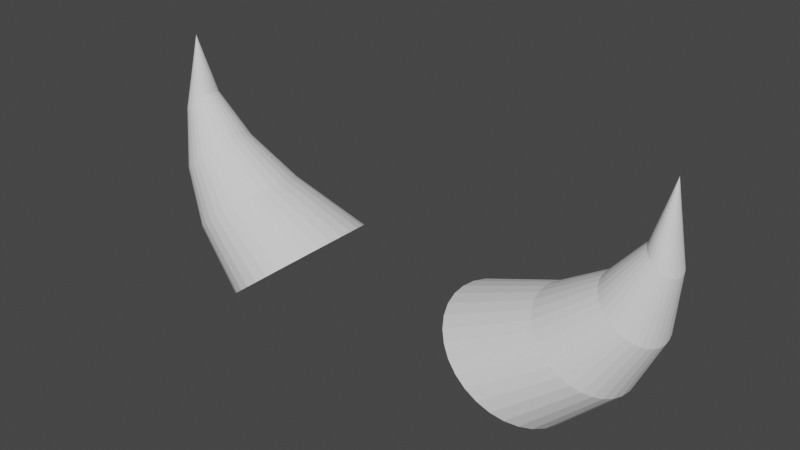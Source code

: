 # Source: horns.blend  (saved by Blender 3.5.10; exported with 4.5.12 LTS)
import bpy
from mathutils import Matrix  # noqa: F401  (used for matrix-valued properties, if any)

bpy.ops.wm.read_factory_settings(use_empty=True)
scene = bpy.context.scene
scene.name = 'Scene'

# ---- collections
col_collection = bpy.data.collections.new('Collection'); scene.collection.children.link(col_collection)

# ---- world
world_world = bpy.data.worlds.new('World'); scene.world = world_world
world_world.use_nodes = True; world_world.node_tree.nodes.clear()
_N = world_world.node_tree.nodes; _L = world_world.node_tree.links
n0 = _N.new('ShaderNodeOutputWorld'); n0.name = 'World Output'; n0.location = (300, 300)
n1 = _N.new('ShaderNodeBackground'); n1.name = 'Background'; n1.location = (10, 300)
n1.inputs[0].default_value = (0.05088, 0.05088, 0.05088, 1.0)
_L.new(n1.outputs[0], n0.inputs[0])
n0.is_active_output = True
world_world.color = (0.05088, 0.05088, 0.05088)
world_world.use_sun_shadow = False
world_world.sun_shadow_jitter_overblur = 0.0

# ---- meshes
me_cone_001 = bpy.data.meshes.new('Cone.001')
me_cone_001.from_pydata([(-1.794, 1.0, -0.604), (-1.64, 0.9808, -0.4844), (-1.491, 0.9239, -0.3695), (-1.355, 0.8315, -0.2635), (-1.235, 0.7071, -0.1707), (-1.137, 0.5556, -0.09444), (-1.064, 0.3827, -0.03781), (-1.019, 0.1951, -0.002939), (-1.004, 0.0, 0.008836), (-1.019, -0.1951, -0.002939), (-1.064, -0.3827, -0.03781), (-1.137, -0.5556, -0.09444), (-1.235, -0.7071, -0.1707), (-1.355, -0.8315, -0.2635), (-1.491, -0.9239, -0.3695), (-1.64, -0.9808, -0.4844), (-1.794, -1.0, -0.604), (-1.948, -0.9808, -0.7235), (-2.096, -0.9239, -0.8385), (-2.233, -0.8315, -0.9444), (-2.353, -0.7071, -1.037), (-2.451, -0.5556, -1.114), (-2.524, -0.3827, -1.17), (-2.569, -0.1951, -1.205), (-2.584, 0.0, -1.217), (-2.569, 0.1951, -1.205), (-2.524, 0.3827, -1.17), (-2.451, 0.5556, -1.114), (-2.353, 0.7071, -1.037), (-2.233, 0.8315, -0.9444), (-2.096, 0.9239, -0.8385), (-1.948, 0.9808, -0.7235), (-3.61, 0.0, 2.235), (-3.515, 0.4157, 0.4244), (-2.967, -0.2778, 0.8494), (-3.691, 0.0, 0.2882), (-2.931, 0.1913, 0.8777), (-3.515, -0.4157, 0.4244), (-3.219, 0.4904, 0.6544), (-3.145, -0.4619, 0.7119), (-3.624, 0.2778, 0.3398), (-2.908, -0.09755, 0.8951), (-3.661, -0.1913, 0.3115), (-3.017, 0.3536, 0.8113), (-3.373, -0.4904, 0.5348), (-3.447, 0.4619, 0.4774), (-3.017, -0.3536, 0.8113), (-3.683, 0.09755, 0.2941), (-2.908, 0.09755, 0.8951), (-3.575, -0.3536, 0.3779), (-3.145, 0.4619, 0.7119), (-3.219, -0.4904, 0.6544), (-3.575, 0.3536, 0.3779), (-2.931, -0.1913, 0.8777), (-3.683, -0.09755, 0.2941), (-2.967, 0.2778, 0.8494), (-3.447, -0.4619, 0.4774), (-3.373, 0.4904, 0.5348), (-3.076, -0.4157, 0.7648), (-3.661, 0.1913, 0.3115), (-2.901, 0.0, 0.901), (-3.624, -0.2778, 0.3398), (-3.076, 0.4157, 0.7648), (-3.296, 0.5, 0.5946), (-3.296, -0.5, 0.5946), (-2.744, 0.75, -0.02161), (-3.074, 0.6236, -0.277), (-2.252, -0.4167, 0.3605), (-3.337, 0.0, -0.4812), (-2.197, 0.287, 0.403), (-3.074, -0.6236, -0.277), (-2.629, 0.7356, 0.06806), (-2.518, -0.6929, 0.1543), (-3.237, 0.4167, -0.4038), (-2.163, -0.1463, 0.4292), (-3.292, -0.287, -0.4462), (-2.325, 0.5303, 0.3034), (-2.86, -0.7356, -0.1113), (-2.971, 0.6929, -0.1975), (-2.325, -0.5303, 0.3034), (-3.326, 0.1463, -0.4724), (-2.163, 0.1463, 0.4292), (-3.163, -0.5303, -0.3466), (-2.518, 0.6929, 0.1543), (-2.629, -0.7356, 0.06806), (-3.163, 0.5303, -0.3466), (-2.197, -0.287, 0.403), (-3.326, -0.1463, -0.4724), (-2.252, 0.4167, 0.3605), (-2.971, -0.6929, -0.1975), (-2.86, 0.7356, -0.1113), (-2.415, -0.6236, 0.2337), (-3.292, 0.287, -0.4462), (-2.152, 0.0, 0.438), (-3.237, -0.4167, -0.4038), (-2.415, 0.6236, 0.2337), (-2.744, -0.75, -0.02161), (-3.573, 0.25, 1.3), (-3.464, -0.2079, 1.385), (-3.391, -0.09567, 1.442), (-3.38, 0.04877, 1.45), (-3.434, 0.1768, 1.408), (-3.535, 0.2452, 1.33), (-3.683, 0.2079, 1.215), (-3.573, -0.25, 1.3), (-3.756, 0.09567, 1.159), (-3.767, -0.04877, 1.15), (-3.713, -0.1768, 1.192), (-3.612, -0.2452, 1.27), (-3.498, -0.231, 1.359), (-3.409, -0.1389, 1.427), (-3.376, 0.0, 1.453), (-3.409, 0.1389, 1.427), (-3.498, 0.231, 1.359), (-3.649, 0.231, 1.241), (-3.738, 0.1389, 1.173), (-3.771, 0.0, 1.147), (-3.738, -0.1389, 1.173), (-3.649, -0.231, 1.241), (-3.535, -0.2452, 1.33), (-3.434, -0.1768, 1.408), (-3.38, -0.04877, 1.45), (-3.391, 0.09567, 1.442), (-3.464, 0.2079, 1.385), (-3.612, 0.2452, 1.27), (-3.713, 0.1768, 1.192), (-3.767, 0.04877, 1.15), (-3.756, -0.09567, 1.159), (-3.683, -0.2079, 1.215)], [], [(0, 65, 71, 1), (1, 71, 83, 2), (2, 83, 95, 3), (3, 95, 76, 4), (4, 76, 88, 5), (5, 88, 69, 6), (6, 69, 81, 7), (7, 81, 93, 8), (8, 93, 74, 9), (9, 74, 86, 10), (10, 86, 67, 11), (11, 67, 79, 12), (12, 79, 91, 13), (13, 91, 72, 14), (14, 72, 84, 15), (15, 84, 96, 16), (16, 96, 77, 17), (17, 77, 89, 18), (18, 89, 70, 19), (19, 70, 82, 20), (20, 82, 94, 21), (21, 94, 75, 22), (22, 75, 87, 23), (23, 87, 68, 24), (24, 68, 80, 25), (25, 80, 92, 26), (26, 92, 73, 27), (27, 73, 85, 28), (28, 85, 66, 29), (29, 66, 78, 30), (0, 1, 2, 3, 4, 5, 6, 7, 8, 9, 10, 11, 12, 13, 14, 15, 16, 17, 18, 19, 20, 21, 22, 23, 24, 25, 26, 27, 28, 29, 30, 31), (30, 78, 90, 31), (31, 90, 65, 0), (50, 38, 102, 113), (60, 48, 100, 111), (39, 58, 98, 109), (49, 37, 128, 107), (59, 47, 126, 105), (57, 45, 114, 124), (38, 63, 97, 102), (48, 36, 122, 100), (58, 46, 120, 98), (37, 56, 118, 128), (47, 35, 116, 126), (36, 55, 112, 122), (46, 34, 110, 120), (56, 44, 108, 118), (35, 54, 106, 116), (45, 33, 103, 114), (55, 43, 101, 112), (34, 53, 99, 110), (44, 64, 104, 108), (54, 42, 127, 106), (33, 52, 125, 103), (43, 62, 123, 101), (53, 41, 121, 99), (64, 51, 119, 104), (42, 61, 117, 127), (52, 40, 115, 125), (62, 50, 113, 123), (41, 60, 111, 121), (51, 39, 109, 119), (61, 49, 107, 117), (40, 59, 105, 115), (63, 57, 124, 97), (83, 71, 38, 50), (93, 81, 48, 60), (72, 91, 58, 39), (82, 70, 37, 49), (92, 80, 47, 59), (90, 78, 45, 57), (71, 65, 63, 38), (81, 69, 36, 48), (91, 79, 46, 58), (70, 89, 56, 37), (80, 68, 35, 47), (69, 88, 55, 36), (79, 67, 34, 46), (89, 77, 44, 56), (68, 87, 54, 35), (78, 66, 33, 45), (88, 76, 43, 55), (67, 86, 53, 34), (77, 96, 64, 44), (87, 75, 42, 54), (66, 85, 52, 33), (76, 95, 62, 43), (86, 74, 41, 53), (96, 84, 51, 64), (75, 94, 61, 42), (85, 73, 40, 52), (95, 83, 50, 62), (74, 93, 60, 41), (84, 72, 39, 51), (94, 82, 49, 61), (73, 92, 59, 40), (65, 90, 57, 63), (107, 128, 32), (128, 118, 32), (114, 103, 32), (101, 123, 32), (121, 111, 32), (109, 98, 32), (98, 120, 32), (116, 106, 32), (103, 125, 32), (123, 113, 32), (111, 100, 32), (100, 122, 32), (118, 108, 32), (106, 127, 32), (125, 115, 32), (97, 124, 32), (113, 102, 32), (102, 97, 32), (120, 110, 32), (108, 104, 32), (127, 117, 32), (115, 105, 32), (124, 114, 32), (122, 112, 32), (110, 99, 32), (104, 119, 32), (117, 107, 32), (105, 126, 32), (126, 116, 32), (112, 101, 32), (99, 121, 32), (119, 109, 32)])
_uv = me_cone_001.uv_layers.new(name='UVMap')
_uv.uv.foreach_set('vector', [0.25, 0.49, 0.25, 0.43, 0.2851, 0.4265, 0.2968, 0.4854, 0.2968, 0.4854, 0.2851, 0.4265, 0.3189, 0.4163, 0.3418, 0.4717, 0.3418, 0.4717, 0.3189, 0.4163, 0.35, 0.3997, 0.3833, 0.4496, 0.3833, 0.4496, 0.35, 0.3997, 0.3773, 0.3773, 0.4197, 0.4197, 0.4197, 0.4197, 0.3773, 0.3773, 0.3997, 0.35, 0.4496, 0.3833, 0.4496, 0.3833, 0.3997, 0.35, 0.4163, 0.3189, 0.4717, 0.3418, 0.4717, 0.3418, 0.4163, 0.3189, 0.4265, 0.2851, 0.4854, 0.2968, 0.4854, 0.2968, 0.4265, 0.2851, 0.43, 0.25, 0.49, 0.25, 0.49, 0.25, 0.43, 0.25, 0.4265, 0.2149, 0.4854, 0.2032, 0.4854, 0.2032, 0.4265, 0.2149, 0.4163, 0.1811, 0.4717, 0.1582, 0.4717, 0.1582, 0.4163, 0.1811, 0.3997, 0.15, 0.4496, 0.1167, 0.4496, 0.1167, 0.3997, 0.15, 0.3773, 0.1227, 0.4197, 0.08029, 0.4197, 0.08029, 0.3773, 0.1227, 0.35, 0.1003, 0.3833, 0.05045, 0.3833, 0.05045, 0.35, 0.1003, 0.3189, 0.0837, 0.3418, 0.02827, 0.3418, 0.02827, 0.3189, 0.0837, 0.2851, 0.07346, 0.2968, 0.01461, 0.2968, 0.01461, 0.2851, 0.07346, 0.25, 0.07, 0.25, 0.01, 0.25, 0.01, 0.25, 0.07, 0.2149, 0.07346, 0.2032, 0.01461, 0.2032, 0.01461, 0.2149, 0.07346, 0.1811, 0.0837, 0.1582, 0.02827, 0.1582, 0.02827, 0.1811, 0.0837, 0.15, 0.1003, 0.1167, 0.05045, 0.1167, 0.05045, 0.15, 0.1003, 0.1227, 0.1227, 0.08029, 0.08029, 0.08029, 0.08029, 0.1227, 0.1227, 0.1003, 0.15, 0.05045, 0.1167, 0.05045, 0.1167, 0.1003, 0.15, 0.0837, 0.1811, 0.02827, 0.1582, 0.02827, 0.1582, 0.0837, 0.1811, 0.07346, 0.2149, 0.01461, 0.2032, 0.01461, 0.2032, 0.07346, 0.2149, 0.07, 0.25, 0.01, 0.25, 0.01, 0.25, 0.07, 0.25, 0.07346, 0.2851, 0.01461, 0.2968, 0.01461, 0.2968, 0.07346, 0.2851, 0.0837, 0.3189, 0.02827, 0.3418, 0.02827, 0.3418, 0.0837, 0.3189, 0.1003, 0.35, 0.05045, 0.3833, 0.05045, 0.3833, 0.1003, 0.35, 0.1227, 0.3773, 0.08029, 0.4197, 0.08029, 0.4197, 0.1227, 0.3773, 0.15, 0.3997, 0.1167, 0.4496, 0.1167, 0.4496, 0.15, 0.3997, 0.1811, 0.4163, 0.1582, 0.4717, 0.75, 0.49, 0.7968, 0.4854, 0.8418, 0.4717, 0.8833, 0.4496, 0.9197, 0.4197, 0.9496, 0.3833, 0.9717, 0.3418, 0.9854, 0.2968, 0.99, 0.25, 0.9854, 0.2032, 0.9717, 0.1582, 0.9496, 0.1167, 0.9197, 0.08029, 0.8833, 0.05045, 0.8418, 0.02827, 0.7968, 0.01461, 0.75, 0.01, 0.7032, 0.01461, 0.6582, 0.02827, 0.6167, 0.05045, 0.5803, 0.08029, 0.5504, 0.1167, 0.5283, 0.1582, 0.5146, 0.2032, 0.51, 0.25, 0.5146, 0.2968, 0.5283, 0.3418, 0.5504, 0.3833, 0.5803, 0.4197, 0.6167, 0.4496, 0.6582, 0.4717, 0.7032, 0.4854, 0.1582, 0.4717, 0.1811, 0.4163, 0.2149, 0.4265, 0.2032, 0.4854, 0.2032, 0.4854, 0.2149, 0.4265, 0.25, 0.43, 0.25, 0.49, 0.2959, 0.3609, 0.2734, 0.3677, 0.2617, 0.3088, 0.273, 0.3054, 0.37, 0.25, 0.3677, 0.2734, 0.3088, 0.2617, 0.31, 0.25, 0.2959, 0.1391, 0.3167, 0.1502, 0.2833, 0.2001, 0.273, 0.1946, 0.1651, 0.1651, 0.1833, 0.1502, 0.2167, 0.2001, 0.2076, 0.2076, 0.1391, 0.2959, 0.1323, 0.2734, 0.1912, 0.2617, 0.1946, 0.273, 0.2266, 0.3677, 0.2041, 0.3609, 0.227, 0.3054, 0.2383, 0.3088, 0.2734, 0.3677, 0.25, 0.37, 0.25, 0.31, 0.2617, 0.3088, 0.3677, 0.2734, 0.3609, 0.2959, 0.3054, 0.273, 0.3088, 0.2617, 0.3167, 0.1502, 0.3349, 0.1651, 0.2924, 0.2076, 0.2833, 0.2001, 0.1833, 0.1502, 0.2041, 0.1391, 0.227, 0.1946, 0.2167, 0.2001, 0.1323, 0.2734, 0.13, 0.25, 0.19, 0.25, 0.1912, 0.2617, 0.3609, 0.2959, 0.3498, 0.3167, 0.2999, 0.2833, 0.3054, 0.273, 0.3349, 0.1651, 0.3498, 0.1833, 0.2999, 0.2167, 0.2924, 0.2076, 0.2041, 0.1391, 0.2266, 0.1323, 0.2383, 0.1912, 0.227, 0.1946, 0.13, 0.25, 0.1323, 0.2266, 0.1912, 0.2383, 0.19, 0.25, 0.2041, 0.3609, 0.1833, 0.3498, 0.2167, 0.2999, 0.227, 0.3054, 0.3498, 0.3167, 0.3349, 0.3349, 0.2924, 0.2924, 0.2999, 0.2833, 0.3498, 0.1833, 0.3609, 0.2041, 0.3054, 0.227, 0.2999, 0.2167, 0.2266, 0.1323, 0.25, 0.13, 0.25, 0.19, 0.2383, 0.1912, 0.1323, 0.2266, 0.1391, 0.2041, 0.1946, 0.227, 0.1912, 0.2383, 0.1833, 0.3498, 0.1651, 0.3349, 0.2076, 0.2924, 0.2167, 0.2999, 0.3349, 0.3349, 0.3167, 0.3498, 0.2833, 0.2999, 0.2924, 0.2924, 0.3609, 0.2041, 0.3677, 0.2266, 0.3088, 0.2383, 0.3054, 0.227, 0.25, 0.13, 0.2734, 0.1323, 0.2617, 0.1912, 0.25, 0.19, 0.1391, 0.2041, 0.1502, 0.1833, 0.2001, 0.2167, 0.1946, 0.227, 0.1651, 0.3349, 0.1502, 0.3167, 0.2001, 0.2833, 0.2076, 0.2924, 0.3167, 0.3498, 0.2959, 0.3609, 0.273, 0.3054, 0.2833, 0.2999, 0.3677, 0.2266, 0.37, 0.25, 0.31, 0.25, 0.3088, 0.2383, 0.2734, 0.1323, 0.2959, 0.1391, 0.273, 0.1946, 0.2617, 0.1912, 0.1502, 0.1833, 0.1651, 0.1651, 0.2076, 0.2076, 0.2001, 0.2167, 0.1502, 0.3167, 0.1391, 0.2959, 0.1946, 0.273, 0.2001, 0.2833, 0.25, 0.37, 0.2266, 0.3677, 0.2383, 0.3088, 0.25, 0.31, 0.3189, 0.4163, 0.2851, 0.4265, 0.2734, 0.3677, 0.2959, 0.3609, 0.43, 0.25, 0.4265, 0.2851, 0.3677, 0.2734, 0.37, 0.25, 0.3189, 0.0837, 0.35, 0.1003, 0.3167, 0.1502, 0.2959, 0.1391, 0.1227, 0.1227, 0.15, 0.1003, 0.1833, 0.1502, 0.1651, 0.1651, 0.0837, 0.3189, 0.07346, 0.2851, 0.1323, 0.2734, 0.1391, 0.2959, 0.2149, 0.4265, 0.1811, 0.4163, 0.2041, 0.3609, 0.2266, 0.3677, 0.2851, 0.4265, 0.25, 0.43, 0.25, 0.37, 0.2734, 0.3677, 0.4265, 0.2851, 0.4163, 0.3189, 0.3609, 0.2959, 0.3677, 0.2734, 0.35, 0.1003, 0.3773, 0.1227, 0.3349, 0.1651, 0.3167, 0.1502, 0.15, 0.1003, 0.1811, 0.0837, 0.2041, 0.1391, 0.1833, 0.1502, 0.07346, 0.2851, 0.07, 0.25, 0.13, 0.25, 0.1323, 0.2734, 0.4163, 0.3189, 0.3997, 0.35, 0.3498, 0.3167, 0.3609, 0.2959, 0.3773, 0.1227, 0.3997, 0.15, 0.3498, 0.1833, 0.3349, 0.1651, 0.1811, 0.0837, 0.2149, 0.07346, 0.2266, 0.1323, 0.2041, 0.1391, 0.07, 0.25, 0.07346, 0.2149, 0.1323, 0.2266, 0.13, 0.25, 0.1811, 0.4163, 0.15, 0.3997, 0.1833, 0.3498, 0.2041, 0.3609, 0.3997, 0.35, 0.3773, 0.3773, 0.3349, 0.3349, 0.3498, 0.3167, 0.3997, 0.15, 0.4163, 0.1811, 0.3609, 0.2041, 0.3498, 0.1833, 0.2149, 0.07346, 0.25, 0.07, 0.25, 0.13, 0.2266, 0.1323, 0.07346, 0.2149, 0.0837, 0.1811, 0.1391, 0.2041, 0.1323, 0.2266, 0.15, 0.3997, 0.1227, 0.3773, 0.1651, 0.3349, 0.1833, 0.3498, 0.3773, 0.3773, 0.35, 0.3997, 0.3167, 0.3498, 0.3349, 0.3349, 0.4163, 0.1811, 0.4265, 0.2149, 0.3677, 0.2266, 0.3609, 0.2041, 0.25, 0.07, 0.2851, 0.07346, 0.2734, 0.1323, 0.25, 0.13, 0.0837, 0.1811, 0.1003, 0.15, 0.1502, 0.1833, 0.1391, 0.2041, 0.1227, 0.3773, 0.1003, 0.35, 0.1502, 0.3167, 0.1651, 0.3349, 0.35, 0.3997, 0.3189, 0.4163, 0.2959, 0.3609, 0.3167, 0.3498, 0.4265, 0.2149, 0.43, 0.25, 0.37, 0.25, 0.3677, 0.2266, 0.2851, 0.07346, 0.3189, 0.0837, 0.2959, 0.1391, 0.2734, 0.1323, 0.1003, 0.15, 0.1227, 0.1227, 0.1651, 0.1651, 0.1502, 0.1833, 0.1003, 0.35, 0.0837, 0.3189, 0.1391, 0.2959, 0.1502, 0.3167, 0.25, 0.43, 0.2149, 0.4265, 0.2266, 0.3677, 0.25, 0.37, 0.2076, 0.2076, 0.2167, 0.2001, 0.25, 0.25, 0.2167, 0.2001, 0.227, 0.1946, 0.25, 0.25, 0.227, 0.3054, 0.2167, 0.2999, 0.25, 0.25, 0.2924, 0.2924, 0.2833, 0.2999, 0.25, 0.25, 0.3088, 0.2383, 0.31, 0.25, 0.25, 0.25, 0.273, 0.1946, 0.2833, 0.2001, 0.25, 0.25, 0.2833, 0.2001, 0.2924, 0.2076, 0.25, 0.25, 0.19, 0.25, 0.1912, 0.2383, 0.25, 0.25, 0.2167, 0.2999, 0.2076, 0.2924, 0.25, 0.25, 0.2833, 0.2999, 0.273, 0.3054, 0.25, 0.25, 0.31, 0.25, 0.3088, 0.2617, 0.25, 0.25, 0.3088, 0.2617, 0.3054, 0.273, 0.25, 0.25, 0.227, 0.1946, 0.2383, 0.1912, 0.25, 0.25, 0.1912, 0.2383, 0.1946, 0.227, 0.25, 0.25, 0.2076, 0.2924, 0.2001, 0.2833, 0.25, 0.25, 0.25, 0.31, 0.2383, 0.3088, 0.25, 0.25, 0.273, 0.3054, 0.2617, 0.3088, 0.25, 0.25, 0.2617, 0.3088, 0.25, 0.31, 0.25, 0.25, 0.2924, 0.2076, 0.2999, 0.2167, 0.25, 0.25, 0.2383, 0.1912, 0.25, 0.19, 0.25, 0.25, 0.1946, 0.227, 0.2001, 0.2167, 0.25, 0.25, 0.2001, 0.2833, 0.1946, 0.273, 0.25, 0.25, 0.2383, 0.3088, 0.227, 0.3054, 0.25, 0.25, 0.3054, 0.273, 0.2999, 0.2833, 0.25, 0.25, 0.2999, 0.2167, 0.3054, 0.227, 0.25, 0.25, 0.25, 0.19, 0.2617, 0.1912, 0.25, 0.25, 0.2001, 0.2167, 0.2076, 0.2076, 0.25, 0.25, 0.1946, 0.273, 0.1912, 0.2617, 0.25, 0.25, 0.1912, 0.2617, 0.19, 0.25, 0.25, 0.25, 0.2999, 0.2833, 0.2924, 0.2924, 0.25, 0.25, 0.3054, 0.227, 0.3088, 0.2383, 0.25, 0.25, 0.2617, 0.1912, 0.273, 0.1946, 0.25, 0.25])
me_cone_001.update()

# ---- objects
ob_cone = bpy.data.objects.new('Cone', me_cone_001)

# ---- transforms, parenting, visibility, modifiers, constraints
ob_cone.location = (0.0, 0.0, 0.0)
ob_cone.scale = (0.5, 0.5, 0.5)
_m = ob_cone.modifiers.new('Mirror', 'MIRROR')

# ---- collection membership
col_collection.objects.link(ob_cone)

# ---- scene / render settings (as saved in the file)
scene.frame_start = 1; scene.frame_end = 250; scene.frame_set(1)
scene.render.engine = 'BLENDER_EEVEE_NEXT'
scene.cycles.sampling_pattern = 'TABULATED_SOBOL'
scene.view_settings.view_transform = 'Filmic'
bpy.context.view_layer.update()

# ---- added for rendering (the .blend has no active camera and no usable light): camera, sun
cam_auto = bpy.data.cameras.new('AutoCamera')
cam_auto.lens = 50.0
cam_auto.sensor_width = 36.0
cam_auto.clip_end = 1000.0
ob_auto_camera = bpy.data.objects.new('AutoCamera', cam_auto)
scene.collection.objects.link(ob_auto_camera)
ob_auto_camera.location = (3.94698, -4.73637, 3.41208)
ob_auto_camera.rotation_euler = (1.09748, -7.21219e-08, 0.694738)
scene.camera = ob_auto_camera
light_auto_sun = bpy.data.lights.new('AutoSun', 'SUN')
light_auto_sun.energy = 3.0
light_auto_sun.angle = 0.0523599
ob_auto_sun = bpy.data.objects.new('AutoSun', light_auto_sun)
scene.collection.objects.link(ob_auto_sun)
ob_auto_sun.rotation_euler = (0.872665, 0.174533, 0.523599)
bpy.context.view_layer.update()
